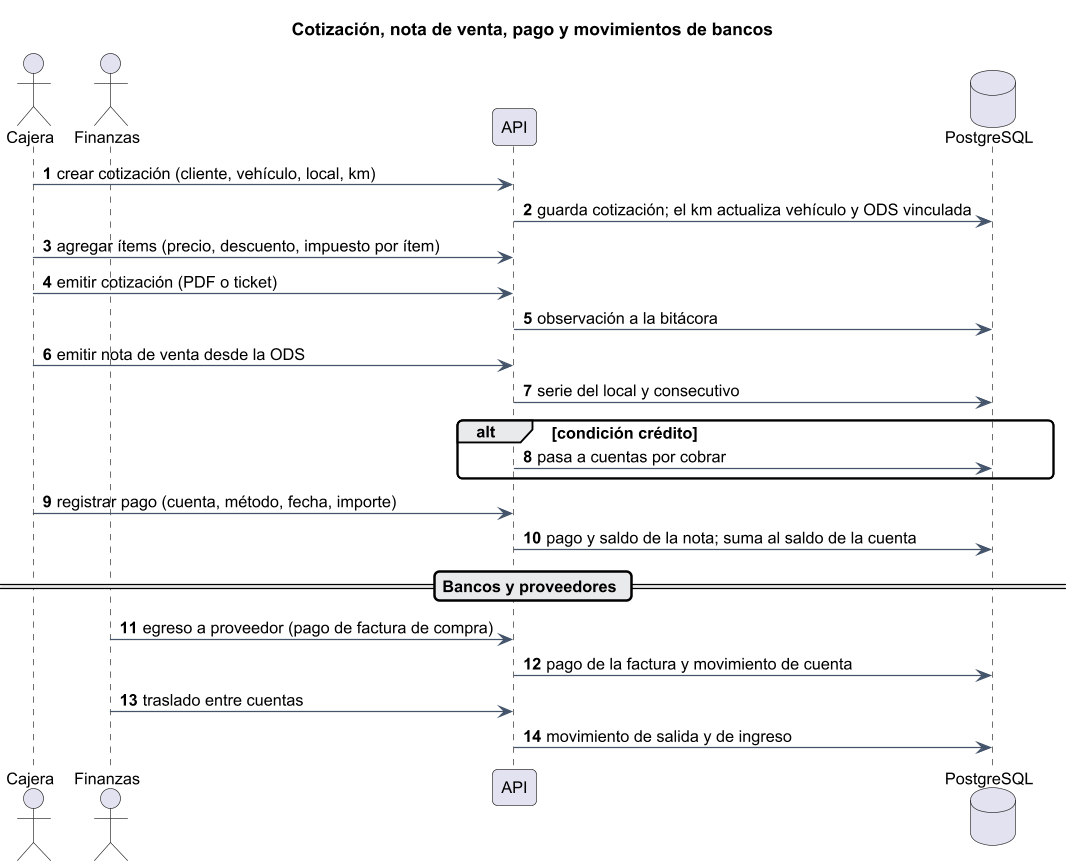

The diagram above was rendered by PlantUML. Its source (embedded in the PNG):
@startuml
skinparam shadowing false
skinparam defaultFontName Arial
skinparam defaultFontSize 13
skinparam dpi 120
skinparam roundCorner 8
skinparam ArrowColor #44546a
skinparam ClassBackgroundColor #f4f8fc
skinparam ClassBorderColor #44546a
skinparam PackageBackgroundColor #ffffff
skinparam NoteBackgroundColor #fff8e1
autonumber
skinparam sequenceMessageAlign left
skinparam ParticipantPadding 18

title Cotización, nota de venta, pago y movimientos de bancos
actor Cajera
actor Finanzas
participant "API" as A
database "PostgreSQL" as DB
Cajera -> A : crear cotización (cliente, vehículo, local, km)
A -> DB : guarda cotización; el km actualiza vehículo y ODS vinculada
Cajera -> A : agregar ítems (precio, descuento, impuesto por ítem)
Cajera -> A : emitir cotización (PDF o ticket)
A -> DB : observación a la bitácora
Cajera -> A : emitir nota de venta desde la ODS
A -> DB : serie del local y consecutivo
alt condición crédito
  A -> DB : pasa a cuentas por cobrar
end
Cajera -> A : registrar pago (cuenta, método, fecha, importe)
A -> DB : pago y saldo de la nota; suma al saldo de la cuenta
== Bancos y proveedores ==
Finanzas -> A : egreso a proveedor (pago de factura de compra)
A -> DB : pago de la factura y movimiento de cuenta
Finanzas -> A : traslado entre cuentas
A -> DB : movimiento de salida y de ingreso
@enduml